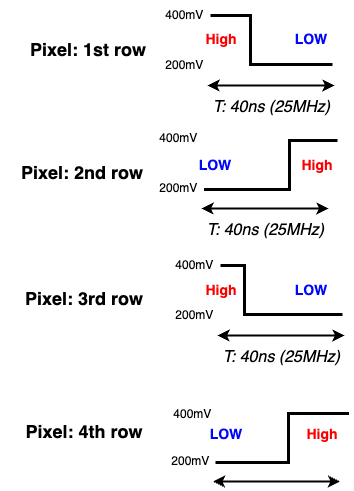

The diagram above was exported from draw.io. Its source (the exported page's mxGraphModel, read from the mxfile embedded in the PNG):
<mxGraphModel dx="1434" dy="1803" grid="0" gridSize="10" guides="1" tooltips="1" connect="1" arrows="1" fold="1" page="1" pageScale="1" pageWidth="850" pageHeight="1100" math="0" shadow="0">
  <root>
    <mxCell id="0" />
    <mxCell id="1" parent="0" />
    <mxCell id="Lo5MiQdAGVjFLC8zQn0h-1" value="" style="edgeStyle=elbowEdgeStyle;elbow=horizontal;endArrow=classic;html=1;curved=0;rounded=0;shape=link;strokeWidth=2;width=0;" parent="1" edge="1">
      <mxGeometry width="50" height="50" relative="1" as="geometry">
        <mxPoint x="420" y="-1002" as="sourcePoint" />
        <mxPoint x="298" y="-1051" as="targetPoint" />
        <Array as="points">
          <mxPoint x="338" y="-1024" />
        </Array>
      </mxGeometry>
    </mxCell>
    <mxCell id="Lo5MiQdAGVjFLC8zQn0h-2" value="&lt;h2&gt;Pixel: 1st row&lt;/h2&gt;" style="text;html=1;align=center;verticalAlign=middle;whiteSpace=wrap;rounded=0;" parent="1" vertex="1">
      <mxGeometry x="94" y="-1032" width="164" height="30" as="geometry" />
    </mxCell>
    <mxCell id="Lo5MiQdAGVjFLC8zQn0h-3" value="400mV&amp;nbsp;" style="text;html=1;align=center;verticalAlign=middle;whiteSpace=wrap;rounded=0;" parent="1" vertex="1">
      <mxGeometry x="244" y="-1066" width="60" height="30" as="geometry" />
    </mxCell>
    <mxCell id="Lo5MiQdAGVjFLC8zQn0h-4" value="2&lt;span style=&quot;background-color: initial;&quot;&gt;00mV&amp;nbsp;&lt;/span&gt;" style="text;html=1;align=center;verticalAlign=middle;whiteSpace=wrap;rounded=0;" parent="1" vertex="1">
      <mxGeometry x="244" y="-1016" width="60" height="30" as="geometry" />
    </mxCell>
    <mxCell id="Lo5MiQdAGVjFLC8zQn0h-5" value="" style="endArrow=classic;startArrow=classic;html=1;rounded=0;strokeWidth=2;" parent="1" edge="1">
      <mxGeometry width="50" height="50" relative="1" as="geometry">
        <mxPoint x="295" y="-981" as="sourcePoint" />
        <mxPoint x="422" y="-981" as="targetPoint" />
      </mxGeometry>
    </mxCell>
    <mxCell id="Lo5MiQdAGVjFLC8zQn0h-6" value="&lt;h4&gt;&lt;font style=&quot;font-size: 16px; font-weight: normal;&quot;&gt;&lt;i&gt;T: 40ns (25MHz)&lt;/i&gt;&lt;/font&gt;&lt;/h4&gt;" style="text;strokeColor=none;fillColor=none;html=1;fontSize=24;fontStyle=1;verticalAlign=middle;align=center;" parent="1" vertex="1">
      <mxGeometry x="308.5" y="-972" width="100" height="19" as="geometry" />
    </mxCell>
    <mxCell id="Lo5MiQdAGVjFLC8zQn0h-8" value="&lt;h2&gt;Pixel: 2nd row&lt;/h2&gt;" style="text;html=1;align=center;verticalAlign=middle;whiteSpace=wrap;rounded=0;" parent="1" vertex="1">
      <mxGeometry x="88" y="-909" width="164" height="30" as="geometry" />
    </mxCell>
    <mxCell id="Lo5MiQdAGVjFLC8zQn0h-9" value="400mV&amp;nbsp;" style="text;html=1;align=center;verticalAlign=middle;whiteSpace=wrap;rounded=0;" parent="1" vertex="1">
      <mxGeometry x="238" y="-943" width="60" height="30" as="geometry" />
    </mxCell>
    <mxCell id="Lo5MiQdAGVjFLC8zQn0h-10" value="2&lt;span style=&quot;background-color: initial;&quot;&gt;00mV&amp;nbsp;&lt;/span&gt;" style="text;html=1;align=center;verticalAlign=middle;whiteSpace=wrap;rounded=0;" parent="1" vertex="1">
      <mxGeometry x="238" y="-893" width="60" height="30" as="geometry" />
    </mxCell>
    <mxCell id="Lo5MiQdAGVjFLC8zQn0h-11" value="" style="endArrow=classic;startArrow=classic;html=1;rounded=0;strokeWidth=2;" parent="1" edge="1">
      <mxGeometry width="50" height="50" relative="1" as="geometry">
        <mxPoint x="289" y="-858" as="sourcePoint" />
        <mxPoint x="416" y="-858" as="targetPoint" />
      </mxGeometry>
    </mxCell>
    <mxCell id="Lo5MiQdAGVjFLC8zQn0h-12" value="&lt;h4&gt;&lt;font style=&quot;font-size: 16px; font-weight: normal;&quot;&gt;&lt;i&gt;T: 40ns (25MHz)&lt;/i&gt;&lt;/font&gt;&lt;/h4&gt;" style="text;strokeColor=none;fillColor=none;html=1;fontSize=24;fontStyle=1;verticalAlign=middle;align=center;" parent="1" vertex="1">
      <mxGeometry x="302.5" y="-849" width="100" height="19" as="geometry" />
    </mxCell>
    <mxCell id="Lo5MiQdAGVjFLC8zQn0h-13" value="" style="edgeStyle=elbowEdgeStyle;elbow=horizontal;endArrow=classic;html=1;curved=0;rounded=0;shape=link;strokeWidth=2;width=0;" parent="1" edge="1">
      <mxGeometry width="50" height="50" relative="1" as="geometry">
        <mxPoint x="425" y="-926" as="sourcePoint" />
        <mxPoint x="291.5" y="-877" as="targetPoint" />
        <Array as="points">
          <mxPoint x="377" y="-904" />
        </Array>
      </mxGeometry>
    </mxCell>
    <mxCell id="Lo5MiQdAGVjFLC8zQn0h-20" value="" style="edgeStyle=elbowEdgeStyle;elbow=horizontal;endArrow=classic;html=1;curved=0;rounded=0;shape=link;strokeWidth=2;width=0;" parent="1" edge="1">
      <mxGeometry width="50" height="50" relative="1" as="geometry">
        <mxPoint x="430" y="-752" as="sourcePoint" />
        <mxPoint x="308" y="-801" as="targetPoint" />
        <Array as="points">
          <mxPoint x="332" y="-778" />
        </Array>
      </mxGeometry>
    </mxCell>
    <mxCell id="Lo5MiQdAGVjFLC8zQn0h-21" value="&lt;h2&gt;Pixel: 3rd row&lt;/h2&gt;" style="text;html=1;align=center;verticalAlign=middle;whiteSpace=wrap;rounded=0;" parent="1" vertex="1">
      <mxGeometry x="90" y="-783" width="164" height="30" as="geometry" />
    </mxCell>
    <mxCell id="Lo5MiQdAGVjFLC8zQn0h-22" value="400mV&amp;nbsp;" style="text;html=1;align=center;verticalAlign=middle;whiteSpace=wrap;rounded=0;" parent="1" vertex="1">
      <mxGeometry x="254" y="-816" width="60" height="30" as="geometry" />
    </mxCell>
    <mxCell id="Lo5MiQdAGVjFLC8zQn0h-23" value="2&lt;span style=&quot;background-color: initial;&quot;&gt;00mV&amp;nbsp;&lt;/span&gt;" style="text;html=1;align=center;verticalAlign=middle;whiteSpace=wrap;rounded=0;" parent="1" vertex="1">
      <mxGeometry x="254" y="-766" width="60" height="30" as="geometry" />
    </mxCell>
    <mxCell id="Lo5MiQdAGVjFLC8zQn0h-24" value="" style="endArrow=classic;startArrow=classic;html=1;rounded=0;strokeWidth=2;" parent="1" edge="1">
      <mxGeometry width="50" height="50" relative="1" as="geometry">
        <mxPoint x="305" y="-731" as="sourcePoint" />
        <mxPoint x="432" y="-731" as="targetPoint" />
      </mxGeometry>
    </mxCell>
    <mxCell id="Lo5MiQdAGVjFLC8zQn0h-25" value="&lt;h4&gt;&lt;font style=&quot;font-size: 16px; font-weight: normal;&quot;&gt;&lt;i&gt;T: 40ns (25MHz)&lt;/i&gt;&lt;/font&gt;&lt;/h4&gt;" style="text;strokeColor=none;fillColor=none;html=1;fontSize=24;fontStyle=1;verticalAlign=middle;align=center;" parent="1" vertex="1">
      <mxGeometry x="318.5" y="-722" width="100" height="19" as="geometry" />
    </mxCell>
    <mxCell id="Lo5MiQdAGVjFLC8zQn0h-26" value="&lt;h2&gt;Pixel: 4th row&lt;/h2&gt;" style="text;html=1;align=center;verticalAlign=middle;whiteSpace=wrap;rounded=0;" parent="1" vertex="1">
      <mxGeometry x="90" y="-650" width="164" height="30" as="geometry" />
    </mxCell>
    <mxCell id="Lo5MiQdAGVjFLC8zQn0h-27" value="2&lt;span style=&quot;background-color: initial;&quot;&gt;00mV&amp;nbsp;&lt;/span&gt;" style="text;html=1;align=center;verticalAlign=middle;whiteSpace=wrap;rounded=0;" parent="1" vertex="1">
      <mxGeometry x="249.5" y="-620" width="60" height="30" as="geometry" />
    </mxCell>
    <mxCell id="Lo5MiQdAGVjFLC8zQn0h-28" value="" style="endArrow=classic;startArrow=classic;html=1;rounded=0;strokeWidth=2;" parent="1" edge="1">
      <mxGeometry width="50" height="50" relative="1" as="geometry">
        <mxPoint x="300.5" y="-585" as="sourcePoint" />
        <mxPoint x="427.5" y="-585" as="targetPoint" />
      </mxGeometry>
    </mxCell>
    <mxCell id="Lo5MiQdAGVjFLC8zQn0h-29" value="" style="edgeStyle=elbowEdgeStyle;elbow=horizontal;endArrow=classic;html=1;curved=0;rounded=0;shape=link;strokeWidth=2;width=0;" parent="1" edge="1">
      <mxGeometry width="50" height="50" relative="1" as="geometry">
        <mxPoint x="436.5" y="-653" as="sourcePoint" />
        <mxPoint x="303" y="-604" as="targetPoint" />
        <Array as="points">
          <mxPoint x="376" y="-631" />
        </Array>
      </mxGeometry>
    </mxCell>
    <mxCell id="Lo5MiQdAGVjFLC8zQn0h-32" value="&lt;font style=&quot;font-size: 14px;&quot; color=&quot;#fa0000&quot;&gt;&lt;b&gt;High&lt;/b&gt;&lt;/font&gt;" style="text;html=1;align=center;verticalAlign=middle;whiteSpace=wrap;rounded=0;" parent="1" vertex="1">
      <mxGeometry x="279" y="-1042" width="60" height="30" as="geometry" />
    </mxCell>
    <mxCell id="Lo5MiQdAGVjFLC8zQn0h-33" value="&lt;span style=&quot;font-size: 14px;&quot;&gt;&lt;font color=&quot;#0008fa&quot;&gt;&lt;b&gt;LOW&lt;/b&gt;&lt;/font&gt;&lt;/span&gt;" style="text;html=1;align=center;verticalAlign=middle;whiteSpace=wrap;rounded=0;" parent="1" vertex="1">
      <mxGeometry x="369" y="-1042" width="60" height="30" as="geometry" />
    </mxCell>
    <mxCell id="Lo5MiQdAGVjFLC8zQn0h-34" value="&lt;font style=&quot;font-size: 14px;&quot; color=&quot;#fa0000&quot;&gt;&lt;b&gt;High&lt;/b&gt;&lt;/font&gt;" style="text;html=1;align=center;verticalAlign=middle;whiteSpace=wrap;rounded=0;" parent="1" vertex="1">
      <mxGeometry x="375" y="-916" width="60" height="30" as="geometry" />
    </mxCell>
    <mxCell id="Lo5MiQdAGVjFLC8zQn0h-35" value="&lt;span style=&quot;font-size: 14px;&quot;&gt;&lt;font color=&quot;#0008fa&quot;&gt;&lt;b&gt;LOW&lt;/b&gt;&lt;/font&gt;&lt;/span&gt;" style="text;html=1;align=center;verticalAlign=middle;whiteSpace=wrap;rounded=0;" parent="1" vertex="1">
      <mxGeometry x="273" y="-916" width="60" height="30" as="geometry" />
    </mxCell>
    <mxCell id="Lo5MiQdAGVjFLC8zQn0h-36" value="&lt;font style=&quot;font-size: 14px;&quot; color=&quot;#fa0000&quot;&gt;&lt;b&gt;High&lt;/b&gt;&lt;/font&gt;" style="text;html=1;align=center;verticalAlign=middle;whiteSpace=wrap;rounded=0;" parent="1" vertex="1">
      <mxGeometry x="279" y="-791" width="60" height="30" as="geometry" />
    </mxCell>
    <mxCell id="Lo5MiQdAGVjFLC8zQn0h-37" value="&lt;span style=&quot;font-size: 14px;&quot;&gt;&lt;font color=&quot;#0008fa&quot;&gt;&lt;b&gt;LOW&lt;/b&gt;&lt;/font&gt;&lt;/span&gt;" style="text;html=1;align=center;verticalAlign=middle;whiteSpace=wrap;rounded=0;" parent="1" vertex="1">
      <mxGeometry x="369" y="-791" width="60" height="30" as="geometry" />
    </mxCell>
    <mxCell id="Lo5MiQdAGVjFLC8zQn0h-38" value="&lt;font style=&quot;font-size: 14px;&quot; color=&quot;#fa0000&quot;&gt;&lt;b&gt;High&lt;/b&gt;&lt;/font&gt;" style="text;html=1;align=center;verticalAlign=middle;whiteSpace=wrap;rounded=0;" parent="1" vertex="1">
      <mxGeometry x="380" y="-647" width="60" height="30" as="geometry" />
    </mxCell>
    <mxCell id="Lo5MiQdAGVjFLC8zQn0h-39" value="&lt;span style=&quot;font-size: 14px;&quot;&gt;&lt;font color=&quot;#0008fa&quot;&gt;&lt;b&gt;LOW&lt;/b&gt;&lt;/font&gt;&lt;/span&gt;" style="text;html=1;align=center;verticalAlign=middle;whiteSpace=wrap;rounded=0;" parent="1" vertex="1">
      <mxGeometry x="284" y="-647" width="60" height="30" as="geometry" />
    </mxCell>
    <mxCell id="Lo5MiQdAGVjFLC8zQn0h-40" value="400mV&amp;nbsp;" style="text;html=1;align=center;verticalAlign=middle;whiteSpace=wrap;rounded=0;" parent="1" vertex="1">
      <mxGeometry x="252" y="-667" width="60" height="30" as="geometry" />
    </mxCell>
  </root>
</mxGraphModel>